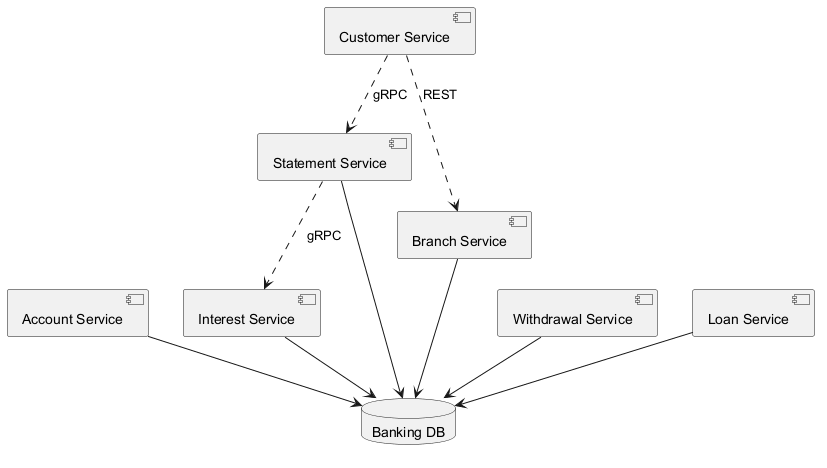

The diagram above was rendered by PlantUML. Its source (embedded in the PNG):
@startuml
skinparam backgroundColor #FFFFFF
skinparam classBackgroundColor #E8F4FA
skinparam classBorderColor #2C7DA0
component "Account Service" as C_AccountService
component "Statement Service" as C_StatementService
component "Interest Service" as C_InterestService
component "Customer Service" as C_CustomerService
component "Branch Service" as C_BranchService
component "Withdrawal Service" as C_WithdrawalService
component "Loan Service" as C_LoanService
database "Banking DB" as DB_banking
C_AccountService --> DB_banking
C_StatementService --> DB_banking
C_InterestService --> DB_banking
C_BranchService --> DB_banking
C_WithdrawalService --> DB_banking
C_LoanService --> DB_banking
C_StatementService ..> C_InterestService : gRPC
C_CustomerService ..> C_StatementService : gRPC
C_CustomerService ..> C_BranchService : REST
@enduml